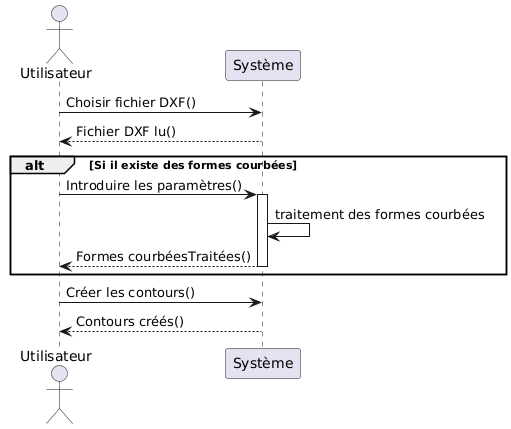

The diagram above was rendered by PlantUML. Its source (embedded in the PNG):
@startuml
actor Utilisateur
participant "Système" as System

Utilisateur -> System : Choisir fichier DXF()
System --> Utilisateur : Fichier DXF lu()

alt Si il existe des formes courbées
    Utilisateur -> System : Introduire les paramètres()
    activate System
    System -> System : traitement des formes courbées
    System --> Utilisateur : Formes courbéesTraitées()
    deactivate System
end

Utilisateur -> System : Créer les contours()
System --> Utilisateur : Contours créés()
@enduml